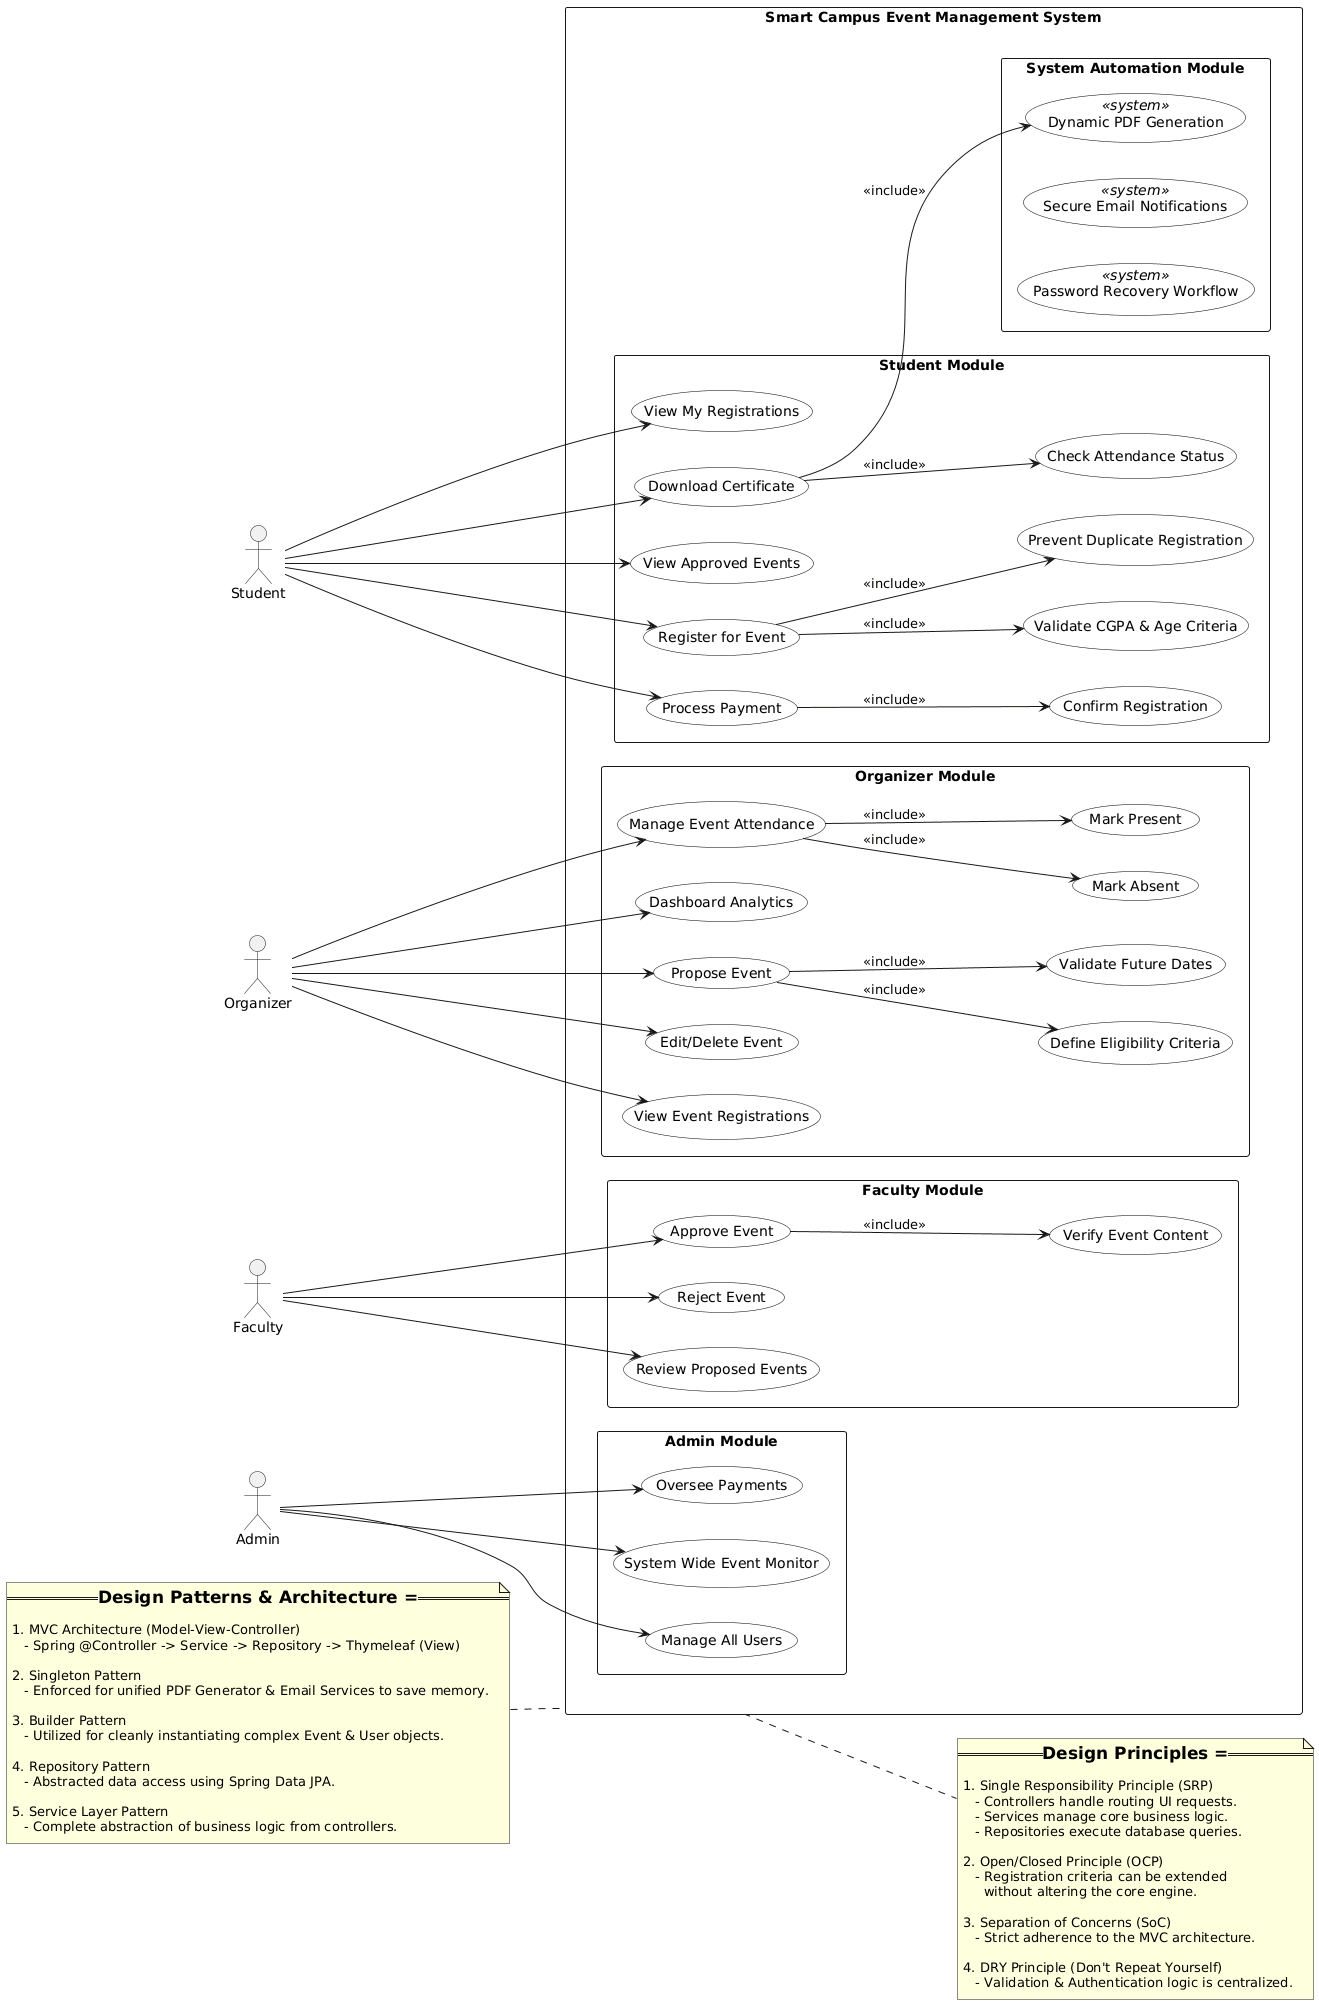

The diagram above was rendered by PlantUML. Its source (embedded in the PNG):
@startuml
left to right direction
skinparam packageStyle rectangle
skinparam usecase {
  BackgroundColor #F9F9F9
  BorderColor Black
}

actor Student
actor Organizer
actor Faculty
actor Admin

rectangle "Smart Campus Event Management System" {

    package "Student Module" {
        Student --> (View Approved Events)
        Student --> (Register for Event)
        Student --> (Process Payment)
        Student --> (View My Registrations)
        Student --> (Download Certificate)

        (Register for Event) --> (Validate CGPA & Age Criteria) : <<include>>
        (Register for Event) --> (Prevent Duplicate Registration) : <<include>>
        (Process Payment) --> (Confirm Registration) : <<include>>
        (Download Certificate) --> (Check Attendance Status) : <<include>>
    }

    package "Organizer Module" {
        Organizer --> (Propose Event)
        Organizer --> (Edit/Delete Event)
        Organizer --> (View Event Registrations)
        Organizer --> (Manage Event Attendance)
        Organizer --> (Dashboard Analytics)

        (Propose Event) --> (Validate Future Dates) : <<include>>
        (Propose Event) --> (Define Eligibility Criteria) : <<include>>

        (Manage Event Attendance) --> (Mark Present) : <<include>>
        (Manage Event Attendance) --> (Mark Absent) : <<include>>
    }

    package "Faculty Module" {
        Faculty --> (Review Proposed Events)
        Faculty --> (Approve Event)
        Faculty --> (Reject Event)

        (Approve Event) --> (Verify Event Content) : <<include>>
    }

    package "Admin Module" {
        Admin --> (Manage All Users)
        Admin --> (Oversee Payments)
        Admin --> (System Wide Event Monitor)
    }

    package "System Automation Module" {
        (Dynamic PDF Generation) <<system>>
        (Secure Email Notifications) <<system>>
        (Password Recovery Workflow) <<system>>

        (Download Certificate) --> (Dynamic PDF Generation) : <<include>>
    }
}

' ================= DESIGN PRINCIPLES =================
note right of "Smart Campus Event Management System"
=== Design Principles ===

1. Single Responsibility Principle (SRP)
   - Controllers handle routing UI requests.
   - Services manage core business logic.
   - Repositories execute database queries.

2. Open/Closed Principle (OCP)
   - Registration criteria can be extended 
     without altering the core engine.

3. Separation of Concerns (SoC)
   - Strict adherence to the MVC architecture.

4. DRY Principle (Don't Repeat Yourself)
   - Validation & Authentication logic is centralized.
end note

' ================= DESIGN PATTERNS =================
note left of "Smart Campus Event Management System"
=== Design Patterns & Architecture ===

1. MVC Architecture (Model-View-Controller)
   - Spring @Controller -> Service -> Repository -> Thymeleaf (View)

2. Singleton Pattern
   - Enforced for unified PDF Generator & Email Services to save memory.

3. Builder Pattern
   - Utilized for cleanly instantiating complex Event & User objects.

4. Repository Pattern
   - Abstracted data access using Spring Data JPA.

5. Service Layer Pattern
   - Complete abstraction of business logic from controllers.
end note
@enduml